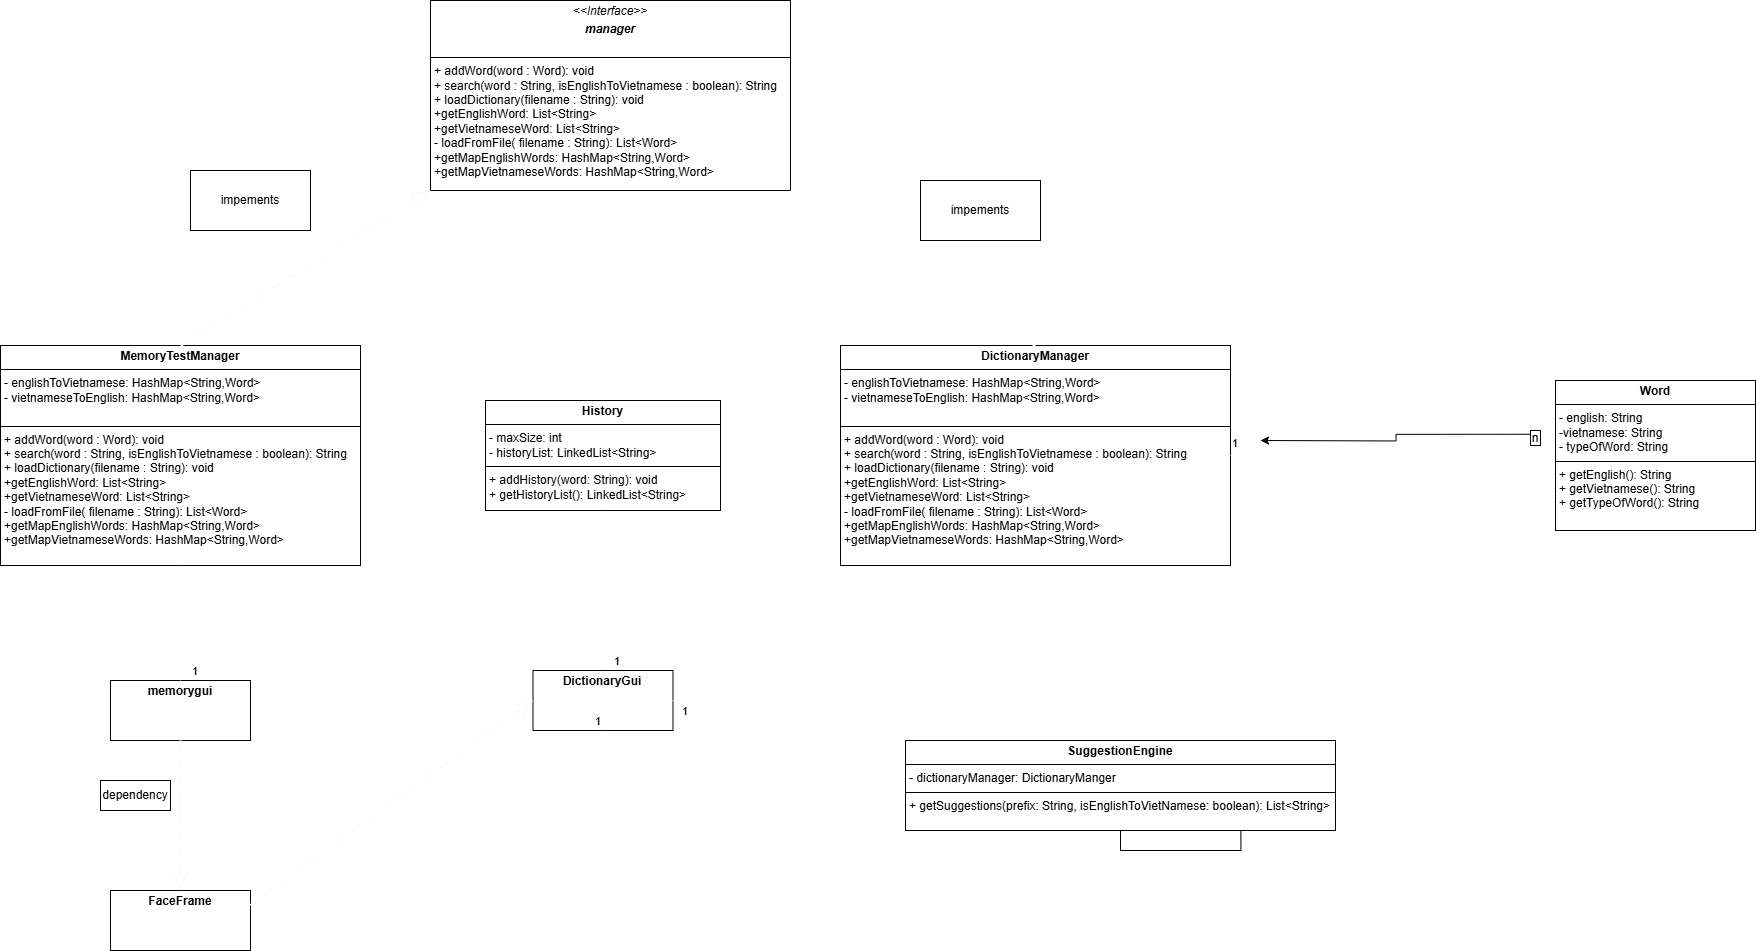

The diagram above was exported from draw.io. Its source (the exported page's mxGraphModel, read from the mxfile embedded in the PNG):
<mxGraphModel dx="3342" dy="740" grid="0" gridSize="10" guides="1" tooltips="1" connect="1" arrows="1" fold="1" page="0" pageScale="1" pageWidth="4681" pageHeight="3300" background="#000000" math="0" shadow="0">
  <root>
    <mxCell id="rL70tSI7PLrk6WAzOF4j-0" />
    <mxCell id="rL70tSI7PLrk6WAzOF4j-1" parent="rL70tSI7PLrk6WAzOF4j-0" />
    <mxCell id="rL70tSI7PLrk6WAzOF4j-2" value="&lt;p style=&quot;margin:0px;margin-top:4px;text-align:center;&quot;&gt;&lt;b&gt;Word&lt;/b&gt;&lt;/p&gt;&lt;hr size=&quot;1&quot; style=&quot;border-style:solid;&quot;&gt;&lt;p style=&quot;margin:0px;margin-left:4px;&quot;&gt;- english: String&lt;/p&gt;&lt;p style=&quot;margin:0px;margin-left:4px;&quot;&gt;-vietnamese: String&lt;/p&gt;&lt;p style=&quot;margin:0px;margin-left:4px;&quot;&gt;- typeOfWord: String&lt;/p&gt;&lt;hr size=&quot;1&quot; style=&quot;border-style:solid;&quot;&gt;&lt;p style=&quot;margin:0px;margin-left:4px;&quot;&gt;+ getEnglish(): String&lt;/p&gt;&lt;p style=&quot;margin:0px;margin-left:4px;&quot;&gt;+ getVietnamese(): String&lt;/p&gt;&lt;p style=&quot;margin:0px;margin-left:4px;&quot;&gt;+ getTypeOfWord(): String&lt;/p&gt;" style="verticalAlign=top;align=left;overflow=fill;html=1;whiteSpace=wrap;" vertex="1" parent="rL70tSI7PLrk6WAzOF4j-1">
      <mxGeometry x="-435" y="552" width="200" height="150" as="geometry" />
    </mxCell>
    <mxCell id="rL70tSI7PLrk6WAzOF4j-3" value="&lt;p style=&quot;margin:0px;margin-top:4px;text-align:center;&quot;&gt;&lt;b&gt;DictionaryManager&lt;/b&gt;&lt;/p&gt;&lt;hr size=&quot;1&quot; style=&quot;border-style:solid;&quot;&gt;&lt;p style=&quot;margin:0px;margin-left:4px;&quot;&gt;- englishToVietnamese: HashMap&amp;lt;String,Word&amp;gt;&lt;/p&gt;&lt;p style=&quot;margin:0px;margin-left:4px;&quot;&gt;- vietnameseToEnglish: HashMap&amp;lt;String,Word&amp;gt;&lt;/p&gt;&lt;p style=&quot;margin:0px;margin-left:4px;&quot;&gt;&lt;br&gt;&lt;/p&gt;&lt;hr size=&quot;1&quot; style=&quot;border-style:solid;&quot;&gt;&lt;p style=&quot;margin:0px;margin-left:4px;&quot;&gt;+ addWord(word : Word): void&lt;/p&gt;&lt;p style=&quot;margin:0px;margin-left:4px;&quot;&gt;+ search(word : String, isEnglishToVietnamese : boolean): String&lt;/p&gt;&lt;p style=&quot;margin:0px;margin-left:4px;&quot;&gt;+ loadDictionary(filename : String): void&lt;/p&gt;&lt;p style=&quot;margin:0px;margin-left:4px;&quot;&gt;+getEnglishWord: List&amp;lt;String&amp;gt;&lt;/p&gt;&lt;p style=&quot;margin:0px;margin-left:4px;&quot;&gt;+getVietnameseWord: List&amp;lt;String&amp;gt;&lt;/p&gt;&lt;p style=&quot;margin:0px;margin-left:4px;&quot;&gt;- loadFromFile( filename : String): List&amp;lt;Word&amp;gt;&lt;/p&gt;&lt;p style=&quot;margin:0px;margin-left:4px;&quot;&gt;+getMapEnglishWords: HashMap&amp;lt;String,Word&amp;gt;&lt;/p&gt;&lt;p style=&quot;margin:0px;margin-left:4px;&quot;&gt;+getMapVietnameseWords: HashMap&amp;lt;String,Word&amp;gt;&lt;/p&gt;&lt;p style=&quot;margin:0px;margin-left:4px;&quot;&gt;&lt;br&gt;&lt;/p&gt;" style="verticalAlign=top;align=left;overflow=fill;html=1;whiteSpace=wrap;" vertex="1" parent="rL70tSI7PLrk6WAzOF4j-1">
      <mxGeometry x="-1150" y="517" width="390" height="220" as="geometry" />
    </mxCell>
    <mxCell id="rL70tSI7PLrk6WAzOF4j-4" style="edgeStyle=orthogonalEdgeStyle;rounded=0;orthogonalLoop=1;jettySize=auto;html=1;" edge="1" parent="rL70tSI7PLrk6WAzOF4j-1" source="rL70tSI7PLrk6WAzOF4j-15">
      <mxGeometry relative="1" as="geometry">
        <mxPoint x="-750" y="957" as="targetPoint" />
      </mxGeometry>
    </mxCell>
    <mxCell id="rL70tSI7PLrk6WAzOF4j-5" value="&lt;p style=&quot;margin:0px;margin-top:4px;text-align:center;&quot;&gt;&lt;b&gt;History&lt;/b&gt;&lt;/p&gt;&lt;hr size=&quot;1&quot; style=&quot;border-style:solid;&quot;&gt;&lt;p style=&quot;margin:0px;margin-left:4px;&quot;&gt;- maxSize: int&lt;/p&gt;&lt;p style=&quot;margin:0px;margin-left:4px;&quot;&gt;- historyList: LinkedList&amp;lt;String&amp;gt;&lt;/p&gt;&lt;hr size=&quot;1&quot; style=&quot;border-style:solid;&quot;&gt;&lt;p style=&quot;margin:0px;margin-left:4px;&quot;&gt;+ addHistory(word: String): void&lt;/p&gt;&lt;p style=&quot;margin:0px;margin-left:4px;&quot;&gt;+ getHistoryList(): LinkedList&amp;lt;String&amp;gt;&lt;/p&gt;&lt;p style=&quot;margin:0px;margin-left:4px;&quot;&gt;&lt;br&gt;&lt;/p&gt;" style="verticalAlign=top;align=left;overflow=fill;html=1;whiteSpace=wrap;" vertex="1" parent="rL70tSI7PLrk6WAzOF4j-1">
      <mxGeometry x="-1505" y="572" width="235" height="110" as="geometry" />
    </mxCell>
    <mxCell id="rL70tSI7PLrk6WAzOF4j-6" style="edgeStyle=orthogonalEdgeStyle;rounded=0;orthogonalLoop=1;jettySize=auto;html=1;exitX=0;exitY=0.25;exitDx=0;exitDy=0;" edge="1" parent="rL70tSI7PLrk6WAzOF4j-1" source="rL70tSI7PLrk6WAzOF4j-7">
      <mxGeometry relative="1" as="geometry">
        <mxPoint x="-730" y="612" as="targetPoint" />
      </mxGeometry>
    </mxCell>
    <mxCell id="rL70tSI7PLrk6WAzOF4j-7" value="n" style="whiteSpace=wrap;html=1;" vertex="1" parent="rL70tSI7PLrk6WAzOF4j-1">
      <mxGeometry x="-460" y="602" width="10" height="15" as="geometry" />
    </mxCell>
    <mxCell id="rL70tSI7PLrk6WAzOF4j-8" value="&lt;p style=&quot;margin:0px;margin-top:4px;text-align:center;&quot;&gt;&lt;i&gt;&amp;lt;&amp;lt;Interface&amp;gt;&amp;gt;&lt;/i&gt;&lt;/p&gt;&lt;p style=&quot;margin:0px;margin-top:4px;text-align:center;&quot;&gt;&lt;i&gt;&lt;b&gt;manager&lt;/b&gt;&lt;/i&gt;&lt;br&gt;&lt;/p&gt;&lt;p style=&quot;margin:0px;margin-left:4px;&quot;&gt;&lt;br&gt;&lt;/p&gt;&lt;hr size=&quot;1&quot; style=&quot;border-style:solid;&quot;&gt;&lt;p style=&quot;margin: 0px 0px 0px 4px;&quot;&gt;+ addWord(word : Word): void&lt;/p&gt;&lt;p style=&quot;margin: 0px 0px 0px 4px;&quot;&gt;+ search(word : String, isEnglishToVietnamese : boolean): String&lt;/p&gt;&lt;p style=&quot;margin: 0px 0px 0px 4px;&quot;&gt;+ loadDictionary(filename : String): void&lt;/p&gt;&lt;p style=&quot;margin: 0px 0px 0px 4px;&quot;&gt;+getEnglishWord: List&amp;lt;String&amp;gt;&lt;/p&gt;&lt;p style=&quot;margin: 0px 0px 0px 4px;&quot;&gt;+getVietnameseWord: List&amp;lt;String&amp;gt;&lt;/p&gt;&lt;p style=&quot;margin: 0px 0px 0px 4px;&quot;&gt;- loadFromFile( filename : String): List&amp;lt;Word&amp;gt;&lt;/p&gt;&lt;p style=&quot;margin: 0px 0px 0px 4px;&quot;&gt;+getMapEnglishWords: HashMap&amp;lt;String,Word&amp;gt;&lt;/p&gt;&lt;p style=&quot;margin: 0px 0px 0px 4px;&quot;&gt;+getMapVietnameseWords: HashMap&amp;lt;String,Word&amp;gt;&lt;/p&gt;" style="verticalAlign=top;align=left;overflow=fill;html=1;whiteSpace=wrap;" vertex="1" parent="rL70tSI7PLrk6WAzOF4j-1">
      <mxGeometry x="-1560" y="172" width="360" height="190" as="geometry" />
    </mxCell>
    <mxCell id="rL70tSI7PLrk6WAzOF4j-9" value="&lt;p style=&quot;margin:0px;margin-top:4px;text-align:center;&quot;&gt;&lt;b&gt;MemoryTestManager&lt;/b&gt;&lt;/p&gt;&lt;hr size=&quot;1&quot; style=&quot;border-style:solid;&quot;&gt;&lt;p style=&quot;margin: 0px 0px 0px 4px;&quot;&gt;- englishToVietnamese: HashMap&amp;lt;String,Word&amp;gt;&lt;/p&gt;&lt;p style=&quot;margin: 0px 0px 0px 4px;&quot;&gt;- vietnameseToEnglish: HashMap&amp;lt;String,Word&amp;gt;&lt;/p&gt;&lt;p style=&quot;margin: 0px 0px 0px 4px;&quot;&gt;&lt;br&gt;&lt;/p&gt;&lt;hr size=&quot;1&quot; style=&quot;border-style:solid;&quot;&gt;&lt;p style=&quot;margin: 0px 0px 0px 4px;&quot;&gt;+ addWord(word : Word): void&lt;/p&gt;&lt;p style=&quot;margin: 0px 0px 0px 4px;&quot;&gt;+ search(word : String, isEnglishToVietnamese : boolean): String&lt;/p&gt;&lt;p style=&quot;margin: 0px 0px 0px 4px;&quot;&gt;+ loadDictionary(filename : String): void&lt;/p&gt;&lt;p style=&quot;margin: 0px 0px 0px 4px;&quot;&gt;+getEnglishWord: List&amp;lt;String&amp;gt;&lt;/p&gt;&lt;p style=&quot;margin: 0px 0px 0px 4px;&quot;&gt;+getVietnameseWord: List&amp;lt;String&amp;gt;&lt;/p&gt;&lt;p style=&quot;margin: 0px 0px 0px 4px;&quot;&gt;- loadFromFile( filename : String): List&amp;lt;Word&amp;gt;&lt;/p&gt;&lt;p style=&quot;margin: 0px 0px 0px 4px;&quot;&gt;+getMapEnglishWords: HashMap&amp;lt;String,Word&amp;gt;&lt;/p&gt;&lt;p style=&quot;margin: 0px 0px 0px 4px;&quot;&gt;+getMapVietnameseWords: HashMap&amp;lt;String,Word&amp;gt;&lt;/p&gt;" style="verticalAlign=top;align=left;overflow=fill;html=1;whiteSpace=wrap;" vertex="1" parent="rL70tSI7PLrk6WAzOF4j-1">
      <mxGeometry x="-1990" y="517" width="360" height="220" as="geometry" />
    </mxCell>
    <mxCell id="rL70tSI7PLrk6WAzOF4j-10" value="" style="endArrow=block;dashed=1;endFill=0;endSize=12;html=1;rounded=0;exitX=0.5;exitY=0;exitDx=0;exitDy=0;strokeColor=#FCFCFC;strokeWidth=3;entryX=0;entryY=1;entryDx=0;entryDy=0;" edge="1" parent="rL70tSI7PLrk6WAzOF4j-1" source="rL70tSI7PLrk6WAzOF4j-9" target="rL70tSI7PLrk6WAzOF4j-8">
      <mxGeometry width="160" relative="1" as="geometry">
        <mxPoint x="-1510" y="622" as="sourcePoint" />
        <mxPoint x="-1440" y="372" as="targetPoint" />
        <Array as="points" />
      </mxGeometry>
    </mxCell>
    <mxCell id="rL70tSI7PLrk6WAzOF4j-11" value="" style="endArrow=block;dashed=1;endFill=0;endSize=12;html=1;rounded=0;entryX=1;entryY=1;entryDx=0;entryDy=0;exitX=0.5;exitY=0;exitDx=0;exitDy=0;strokeColor=#FFFFFF;strokeWidth=3;" edge="1" parent="rL70tSI7PLrk6WAzOF4j-1" source="rL70tSI7PLrk6WAzOF4j-3" target="rL70tSI7PLrk6WAzOF4j-8">
      <mxGeometry width="160" relative="1" as="geometry">
        <mxPoint x="-1510" y="422" as="sourcePoint" />
        <mxPoint x="-1350" y="422" as="targetPoint" />
        <Array as="points" />
      </mxGeometry>
    </mxCell>
    <mxCell id="rL70tSI7PLrk6WAzOF4j-12" value="&lt;p style=&quot;margin:0px;margin-top:4px;text-align:center;&quot;&gt;&lt;b&gt;FaceFrame&lt;/b&gt;&lt;/p&gt;" style="verticalAlign=top;align=left;overflow=fill;html=1;whiteSpace=wrap;" vertex="1" parent="rL70tSI7PLrk6WAzOF4j-1">
      <mxGeometry x="-1880" y="1062" width="140" height="60" as="geometry" />
    </mxCell>
    <mxCell id="rL70tSI7PLrk6WAzOF4j-13" value="&lt;p style=&quot;margin:0px;margin-top:4px;text-align:center;&quot;&gt;&lt;b&gt;memorygui&lt;/b&gt;&lt;/p&gt;" style="verticalAlign=top;align=left;overflow=fill;html=1;whiteSpace=wrap;" vertex="1" parent="rL70tSI7PLrk6WAzOF4j-1">
      <mxGeometry x="-1880" y="852" width="140" height="60" as="geometry" />
    </mxCell>
    <mxCell id="rL70tSI7PLrk6WAzOF4j-14" value="" style="endArrow=open;endSize=12;dashed=1;html=1;rounded=0;strokeColor=#FCFCFC;strokeWidth=3;" edge="1" parent="rL70tSI7PLrk6WAzOF4j-1" source="rL70tSI7PLrk6WAzOF4j-13" target="rL70tSI7PLrk6WAzOF4j-12">
      <mxGeometry x="-1" y="238" width="160" relative="1" as="geometry">
        <mxPoint x="-1630" y="832" as="sourcePoint" />
        <mxPoint x="-1470" y="832" as="targetPoint" />
        <mxPoint x="8" y="60" as="offset" />
      </mxGeometry>
    </mxCell>
    <mxCell id="rL70tSI7PLrk6WAzOF4j-15" value="&lt;p style=&quot;margin:0px;margin-top:4px;text-align:center;&quot;&gt;&lt;span style=&quot;background-color: initial; text-align: left;&quot;&gt;&lt;b&gt;SuggestionEngine&lt;/b&gt;&lt;/span&gt;&lt;/p&gt;&lt;hr size=&quot;1&quot; style=&quot;border-style:solid;&quot;&gt;&lt;p style=&quot;margin:0px;margin-left:4px;&quot;&gt;- dictionaryManager: DictionaryManger&lt;/p&gt;&lt;hr size=&quot;1&quot; style=&quot;border-style:solid;&quot;&gt;&lt;p style=&quot;margin:0px;margin-left:4px;&quot;&gt;+ getSuggestions(prefix: String, isEnglishToVietNamese: boolean): List&amp;lt;String&amp;gt;&amp;nbsp;&lt;/p&gt;" style="verticalAlign=top;align=left;overflow=fill;html=1;whiteSpace=wrap;" vertex="1" parent="rL70tSI7PLrk6WAzOF4j-1">
      <mxGeometry x="-1085" y="912" width="430" height="90" as="geometry" />
    </mxCell>
    <mxCell id="rL70tSI7PLrk6WAzOF4j-16" value="&lt;p style=&quot;margin:0px;margin-top:4px;text-align:center;&quot;&gt;&lt;b&gt;DictionaryGui&lt;/b&gt;&lt;/p&gt;" style="verticalAlign=top;align=left;overflow=fill;html=1;whiteSpace=wrap;" vertex="1" parent="rL70tSI7PLrk6WAzOF4j-1">
      <mxGeometry x="-1457.5" y="842" width="140" height="60" as="geometry" />
    </mxCell>
    <mxCell id="rL70tSI7PLrk6WAzOF4j-17" value="1" style="endArrow=open;html=1;endSize=12;startArrow=diamondThin;startSize=14;startFill=1;edgeStyle=orthogonalEdgeStyle;align=left;verticalAlign=bottom;rounded=0;strokeColor=#FFFFFF;exitX=1;exitY=0.5;exitDx=0;exitDy=0;entryX=0;entryY=0.5;entryDx=0;entryDy=0;strokeWidth=3;" edge="1" parent="rL70tSI7PLrk6WAzOF4j-1" source="rL70tSI7PLrk6WAzOF4j-3" target="rL70tSI7PLrk6WAzOF4j-2">
      <mxGeometry x="-1" y="3" relative="1" as="geometry">
        <mxPoint x="-710" y="582" as="sourcePoint" />
        <mxPoint x="-550" y="582" as="targetPoint" />
      </mxGeometry>
    </mxCell>
    <mxCell id="rL70tSI7PLrk6WAzOF4j-18" value="impements" style="whiteSpace=wrap;html=1;" vertex="1" parent="rL70tSI7PLrk6WAzOF4j-1">
      <mxGeometry x="-1800" y="342" width="120" height="60" as="geometry" />
    </mxCell>
    <mxCell id="rL70tSI7PLrk6WAzOF4j-19" value="impements" style="whiteSpace=wrap;html=1;" vertex="1" parent="rL70tSI7PLrk6WAzOF4j-1">
      <mxGeometry x="-1070" y="352" width="120" height="60" as="geometry" />
    </mxCell>
    <mxCell id="rL70tSI7PLrk6WAzOF4j-20" value="dependency" style="whiteSpace=wrap;html=1;" vertex="1" parent="rL70tSI7PLrk6WAzOF4j-1">
      <mxGeometry x="-1890" y="952" width="70" height="30" as="geometry" />
    </mxCell>
    <mxCell id="rL70tSI7PLrk6WAzOF4j-21" value="1" style="endArrow=open;html=1;endSize=12;startArrow=diamondThin;startSize=14;startFill=1;edgeStyle=orthogonalEdgeStyle;align=left;verticalAlign=bottom;rounded=0;strokeColor=#FFFFFF;exitX=0.5;exitY=0;exitDx=0;exitDy=0;entryX=0.5;entryY=1;entryDx=0;entryDy=0;strokeWidth=3;" edge="1" parent="rL70tSI7PLrk6WAzOF4j-1" source="rL70tSI7PLrk6WAzOF4j-13" target="rL70tSI7PLrk6WAzOF4j-9">
      <mxGeometry x="-1" y="-10" relative="1" as="geometry">
        <mxPoint x="-1930" y="802" as="sourcePoint" />
        <mxPoint x="-1605" y="802" as="targetPoint" />
        <Array as="points">
          <mxPoint x="-1810" y="832" />
          <mxPoint x="-1810" y="832" />
        </Array>
        <mxPoint as="offset" />
      </mxGeometry>
    </mxCell>
    <mxCell id="rL70tSI7PLrk6WAzOF4j-22" value="1" style="endArrow=open;html=1;endSize=12;startArrow=diamondThin;startSize=14;startFill=1;edgeStyle=orthogonalEdgeStyle;align=left;verticalAlign=bottom;rounded=0;strokeColor=#FFFFFF;exitX=1;exitY=0.5;exitDx=0;exitDy=0;entryX=0;entryY=1;entryDx=0;entryDy=0;strokeWidth=3;" edge="1" parent="rL70tSI7PLrk6WAzOF4j-1" source="rL70tSI7PLrk6WAzOF4j-16" target="rL70tSI7PLrk6WAzOF4j-3">
      <mxGeometry x="-0.9504" y="-20" relative="1" as="geometry">
        <mxPoint x="-1200" y="852" as="sourcePoint" />
        <mxPoint x="-1200" y="727" as="targetPoint" />
        <Array as="points">
          <mxPoint x="-1200" y="872" />
          <mxPoint x="-1200" y="737" />
        </Array>
        <mxPoint as="offset" />
      </mxGeometry>
    </mxCell>
    <mxCell id="rL70tSI7PLrk6WAzOF4j-23" value="1" style="endArrow=open;html=1;endSize=12;startArrow=diamondThin;startSize=14;startFill=1;edgeStyle=orthogonalEdgeStyle;align=left;verticalAlign=bottom;rounded=0;strokeColor=#FFFFFF;exitX=0.5;exitY=0;exitDx=0;exitDy=0;entryX=0.5;entryY=1;entryDx=0;entryDy=0;strokeWidth=3;" edge="1" parent="rL70tSI7PLrk6WAzOF4j-1" source="rL70tSI7PLrk6WAzOF4j-16" target="rL70tSI7PLrk6WAzOF4j-5">
      <mxGeometry x="-1" y="-10" relative="1" as="geometry">
        <mxPoint x="-1440" y="799.5" as="sourcePoint" />
        <mxPoint x="-1273" y="694.5" as="targetPoint" />
        <Array as="points">
          <mxPoint x="-1387" y="800" />
          <mxPoint x="-1387" y="695" />
        </Array>
        <mxPoint as="offset" />
      </mxGeometry>
    </mxCell>
    <mxCell id="rL70tSI7PLrk6WAzOF4j-24" value="1" style="endArrow=open;html=1;endSize=12;startArrow=diamondThin;startSize=14;startFill=1;edgeStyle=orthogonalEdgeStyle;align=left;verticalAlign=bottom;rounded=0;strokeColor=#FFFFFF;exitX=0.5;exitY=1;exitDx=0;exitDy=0;entryX=0;entryY=0.5;entryDx=0;entryDy=0;strokeWidth=3;" edge="1" parent="rL70tSI7PLrk6WAzOF4j-1" source="rL70tSI7PLrk6WAzOF4j-16" target="rL70tSI7PLrk6WAzOF4j-15">
      <mxGeometry x="-1" y="-10" relative="1" as="geometry">
        <mxPoint x="-1260" y="1057" as="sourcePoint" />
        <mxPoint x="-1093" y="952" as="targetPoint" />
        <Array as="points">
          <mxPoint x="-1387" y="957" />
        </Array>
        <mxPoint as="offset" />
      </mxGeometry>
    </mxCell>
    <mxCell id="rL70tSI7PLrk6WAzOF4j-25" value="" style="endArrow=open;endSize=12;dashed=1;html=1;rounded=0;strokeColor=#FCFCFC;entryX=0;entryY=0.5;entryDx=0;entryDy=0;exitX=1;exitY=0.25;exitDx=0;exitDy=0;strokeWidth=3;" edge="1" parent="rL70tSI7PLrk6WAzOF4j-1" source="rL70tSI7PLrk6WAzOF4j-12" target="rL70tSI7PLrk6WAzOF4j-16">
      <mxGeometry x="-1" y="238" width="160" relative="1" as="geometry">
        <mxPoint x="-1580" y="962" as="sourcePoint" />
        <mxPoint x="-1580" y="1102" as="targetPoint" />
        <mxPoint x="8" y="60" as="offset" />
      </mxGeometry>
    </mxCell>
  </root>
</mxGraphModel>